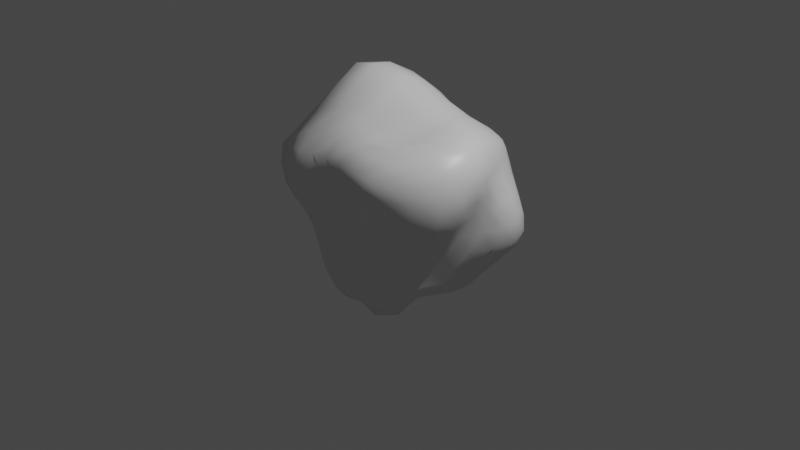 # Source: Blob_1.blend  (saved by Blender 2.91.10; exported with 4.5.12 LTS)
import bpy
from mathutils import Matrix  # noqa: F401  (used for matrix-valued properties, if any)

bpy.ops.wm.read_factory_settings(use_empty=True)
scene = bpy.context.scene
scene.name = 'Scene'

# ---- collections
col_collection = bpy.data.collections.new('Collection'); scene.collection.children.link(col_collection)

# ---- materials (node trees are filled in below, after node groups)
mat_material = bpy.data.materials.new('Material')
mat_material.alpha_threshold = 0.0
mat_material.use_transparent_shadow = False
mat_material.line_color = (0.0, 0.0, 0.0, 1.0)

# ---- material node trees
mat_material.use_nodes = True; mat_material.node_tree.nodes.clear()
_N = mat_material.node_tree.nodes; _L = mat_material.node_tree.links
n0 = _N.new('ShaderNodeOutputMaterial'); n0.name = 'Material Output'; n0.location = (300, 300)
n1 = _N.new('ShaderNodeBsdfPrincipled'); n1.name = 'Principled BSDF'; n1.location = (10, 300)
n1.distribution = 'GGX'
n1.subsurface_method = 'BURLEY'
n1.inputs[2].default_value = 0.4
n1.inputs[3].default_value = 1.45
n1.inputs[27].default_value = (0.0, 0.0, 0.0, 1.0)
n1.inputs[28].default_value = 1.0
_L.new(n1.outputs[0], n0.inputs[0])
n0.is_active_output = True

# ---- world
world_world = bpy.data.worlds.new('World'); scene.world = world_world
world_world.use_nodes = True; world_world.node_tree.nodes.clear()
_N = world_world.node_tree.nodes; _L = world_world.node_tree.links
n0 = _N.new('ShaderNodeOutputWorld'); n0.name = 'World Output'; n0.location = (300, 300)
n1 = _N.new('ShaderNodeBackground'); n1.name = 'Background'; n1.location = (10, 300)
n1.inputs[0].default_value = (0.05088, 0.05088, 0.05088, 1.0)
_L.new(n1.outputs[0], n0.inputs[0])
n0.is_active_output = True
world_world.color = (0.05088, 0.05088, 0.05088)
world_world.use_sun_shadow = False
world_world.sun_shadow_jitter_overblur = 0.0

# ---- cameras
cam_camera = bpy.data.cameras.new('Camera')
cam_camera.clip_end = 100.0
cam_camera.ortho_scale = 7.314

# ---- lights
light_light = bpy.data.lights.new('Light', 'POINT')
light_light.transmission_factor = 0.0
light_light.energy = 1000.0
light_light.shadow_soft_size = 0.1
light_light.shadow_maximum_resolution = 0.006
light_light.use_absolute_resolution = True

# ---- meshes
me_cube = bpy.data.meshes.new('Cube')
me_cube.from_pydata([(0.6771, 0.764, 0.8233), (0.5955, 0.7516, -0.5731), (0.721, -0.5754, 0.7049), (0.2142, -0.4769, -0.6331), (-0.6148, 0.8673, 0.8752), (-0.5173, 0.5031, -0.6264), (-0.6518, -0.7976, 0.8174), (-0.4752, -0.588, -0.5169), (0.8524, 0.8362, 0.2889), (-0.6501, -0.6609, 0.05169), (0.5141, -0.5734, 0.01416), (-0.5515, 0.6613, 0.18), (-0.6415, -0.05508, -0.7062), (0.9791, 0.1507, 0.8531), (-0.8444, -0.02464, 1.242), (0.5222, 0.05435, -0.6735), (0.8987, 0.2673, 0.08334), (-1.298, 0.06152, 0.21), (0.02275, 0.7273, -0.9839), (0.01141, -0.7786, 0.8256), (-0.0655, -0.6373, -0.6949), (0.04134, 0.8167, 0.924), (0.02574, 1.125, 0.2656), (-0.05497, -0.6293, 0.005666), (-0.004613, -0.0057, -1.131), (0.1974, 0.03699, 1.135), (-0.5652, -0.4007, -0.5879), (-0.3015, 0.6195, -0.8345), (0.7968, 0.9479, -0.1773), (-0.7189, -0.8681, 0.4792), (0.2463, -0.5198, -0.3957), (-0.5367, 0.5574, -0.2934), (-0.3818, -0.7798, 0.8222), (0.9555, -0.2424, 0.7998), (0.1085, -0.5743, -0.6824), (-0.7381, 0.5842, 1.109), (0.4475, 0.8154, 0.8928), (0.6079, 0.4249, -0.6431), (0.686, 0.846, 0.6421), (-0.5584, -0.6013, -0.3012), (0.7502, -0.5802, 0.4285), (-0.6218, 0.7351, 0.6014), (0.3804, 1.133, 0.3248), (0.7486, -0.19, 0.02926), (-0.9483, 0.5975, 0.1955), (-0.3418, -0.632, 0.007566), (-0.6037, 0.28, -0.6775), (0.824, 0.5245, 0.8525), (-0.7542, -0.4759, 1.032), (0.3257, -0.2572, -0.6759), (1.094, 0.5307, 0.1855), (-1.107, -0.4619, 0.1444), (-0.9841, -0.05351, -0.2921), (0.6833, 0.1032, -0.3529), (0.9539, 0.2644, 0.5043), (-0.3337, -0.03153, -1.138), (-1.208, -0.03106, 0.6789), (0.7428, 0.09921, 1.092), (0.3586, 0.7656, -0.7952), (0.4076, -0.7657, 0.7889), (-0.2775, -0.638, -0.6399), (-0.3616, 0.9241, 0.914), (-0.2561, 0.8394, 0.2205), (0.2206, -0.6543, 0.01059), (0.2987, 0.01868, -0.7775), (-0.3664, -0.005401, 1.544), (0.1462, 0.4524, 1.233), (-0.1455, 0.3724, -0.8924), (-0.08177, -0.6809, -0.4057), (0.02899, 1.27, -0.2987), (0.01029, 1.04, 0.6546), (-0.0361, -0.3714, -0.8756), (-0.02365, -0.7508, 0.4291), (0.1112, -0.4016, 1.004), (-0.3782, -0.439, 1.184), (-0.3832, -0.8206, 0.4203), (-0.943, 0.4625, 0.7057), (0.1866, -0.3189, -0.7829), (1.001, -0.1236, 0.4547), (0.3787, 1.038, 0.6804), (0.3659, 1.293, -0.182), (0.4095, -0.24, -0.4041), (-0.7976, 0.3468, -0.3026), (-0.3079, -0.6676, -0.3773), (-0.7881, -0.4232, -0.2745), (0.9252, 0.509, -0.269), (0.8977, 0.5454, 0.5742), (0.3547, 0.3902, -0.8712), (-1.141, -0.5652, 0.6459), (-0.366, 0.5353, 1.349), (0.6147, 0.4915, 1.037), (-0.3301, 0.3223, -0.8842), (0.1002, -0.649, -0.4019), (-0.2649, 0.8772, -0.356), (-0.3233, 0.8937, 0.604), (-0.3013, -0.3922, -0.8375), (0.3454, -0.7562, 0.434), (0.6292, -0.3391, 0.9936), (-0.6135, -0.2368, -0.6611), (-0.515, -0.5225, -0.5369), (-0.146, 0.6813, -0.9434), (-0.4341, 0.5549, -0.7104), (0.8857, 0.8942, 0.05817), (0.6845, 0.8742, -0.4102), (-0.6971, -0.7795, 0.2615), (-0.6945, -0.8555, 0.6834), (0.3394, -0.5477, -0.1988), (0.2181, -0.4972, -0.5556), (-0.5376, 0.613, -0.05643), (-0.5324, 0.5283, -0.5068), (-0.1934, -0.7593, 0.8241), (-0.5424, -0.8027, 0.8259), (1.005, -0.04184, 0.8339), (0.8412, -0.4408, 0.752), (0.02755, -0.6129, -0.6956), (0.1731, -0.5247, -0.6589), (-0.7998, 0.248, 1.228), (-0.6767, 0.7999, 0.9678), (0.2556, 0.8237, 0.9119), (0.5932, 0.7921, 0.8593), (0.5836, 0.2382, -0.6597), (0.6104, 0.5983, -0.6155), (0.6755, 0.8108, 0.7561), (0.75, 0.8466, 0.4859), (-0.5128, -0.6005, -0.4316), (-0.6033, -0.5993, -0.1381), (0.7449, -0.5833, 0.5961), (0.6701, -0.5792, 0.2288), (-0.6299, 0.8176, 0.7653), (-0.5872, 0.6791, 0.4032), (0.1958, 1.171, 0.3), (0.6101, 1.005, 0.3199), (0.7756, 0.0805, 0.04992), (0.6573, -0.4304, 0.01863), (-1.125, 0.363, 0.2096), (-0.7444, 0.6628, 0.1818), (-0.1952, -0.6236, 0.003748), (-0.4917, -0.6547, 0.02244), (-0.5614, 0.4145, -0.643), (-0.6349, 0.1206, -0.7083), (0.7451, 0.6703, 0.8395), (0.9014, 0.3459, 0.8582), (-0.7037, -0.6843, 0.9133), (-0.8104, -0.2561, 1.156), (0.2545, -0.3894, -0.6609), (0.4255, -0.1098, -0.669), (1.028, 0.6892, 0.2411), (1.04, 0.3824, 0.1304), (-0.8323, -0.6098, 0.09561), (-1.304, -0.2154, 0.1862), (-1.143, 0.01868, -0.05956), (-0.8138, -0.0693, -0.4832), (0.8079, 0.1766, -0.14), (0.6003, 0.07963, -0.5372), (0.9921, 0.1982, 0.6886), (0.9253, 0.3022, 0.3009), (-0.171, -0.01878, -1.214), (-0.4856, -0.04271, -0.937), (-1.055, -0.0309, 0.8532), (-1.331, 0.02365, 0.4936), (0.4927, 0.06734, 1.086), (0.8997, 0.1275, 0.9944), (0.4916, 0.7755, -0.6656), (0.1963, 0.7477, -0.9205), (0.5743, -0.6713, 0.7477), (0.2195, -0.7939, 0.815), (-0.391, -0.6158, -0.5786), (-0.1673, -0.6456, -0.6779), (-0.5165, 0.9184, 0.892), (-0.1704, 0.8676, 0.9276), (-0.3927, 0.7074, 0.1966), (-0.122, 1.003, 0.241), (0.3668, -0.6364, 0.01212), (0.07858, -0.645, 0.008396), (0.4224, 0.03406, -0.7336), (0.1544, 0.006226, -0.9387), (-0.596, -0.01688, 1.511), (-0.09702, 0.01242, 1.365), (0.09049, 0.6451, 1.088), (0.1876, 0.2487, 1.236), (0.01864, 0.5563, -1.035), (0.006158, 0.1841, -1.027), (-0.07215, -0.645, -0.2077), (-0.07782, -0.6858, -0.5742), (0.02958, 1.239, 0.0373), (0.02636, 0.909, -0.7032), (0.01567, 0.9539, 0.797), (0.01678, 1.059, 0.4749), (-0.01958, -0.1937, -1.069), (-0.05137, -0.5266, -0.753), (-0.01128, -0.8067, 0.6295), (-0.03785, -0.6747, 0.2199), (0.1661, -0.1784, 1.035), (0.05483, -0.6243, 0.9815), (-0.3723, -0.2273, 1.396), (-0.5793, -0.4522, 1.156), (-0.3801, -0.6259, 1.006), (-0.1447, -0.4226, 1.101), (-0.2047, -0.7638, 0.4214), (-0.3861, -0.8478, 0.6246), (-0.5529, -0.8693, 0.4361), (-0.3651, -0.7192, 0.2133), (-1.061, 0.219, 0.6882), (-0.8573, 0.4917, 0.8991), (-0.7938, 0.6446, 0.649), (-0.9772, 0.5454, 0.4627), (0.2442, -0.156, -0.8063), (0.269, -0.2863, -0.7363), (0.1404, -0.4647, -0.7367), (0.08315, -0.3485, -0.8319), (0.9587, 0.1093, 0.4768), (1.024, -0.1789, 0.6404), (0.9506, -0.3781, 0.4375), (0.9041, -0.1214, 0.2476), (0.1971, 1.065, 0.6743), (0.4006, 0.945, 0.7992), (0.5384, 0.9604, 0.6679), (0.3717, 1.081, 0.523), (0.1979, 1.355, -0.2343), (0.3717, 1.24, 0.09054), (0.5546, 1.148, -0.1622), (0.3613, 1.022, -0.5304), (0.5482, -0.07763, -0.3755), (0.5565, -0.2507, -0.188), (0.3142, -0.3932, -0.4124), (0.3604, -0.2389, -0.5814), (-0.9263, 0.1698, -0.3006), (-0.8825, 0.4942, -0.0655), (-0.6657, 0.4634, -0.2958), (-0.707, 0.2776, -0.5202), (-0.1892, -0.6793, -0.3991), (-0.3241, -0.6371, -0.1924), (-0.435, -0.6434, -0.3385), (-0.2889, -0.6762, -0.5308), (-0.6702, -0.533, -0.2797), (-0.907, -0.4212, -0.08505), (-0.9171, -0.2623, -0.281), (-0.6788, -0.4142, -0.4243), (0.9384, 0.7171, -0.2184), (1.079, 0.5255, -0.04243), (0.8209, 0.3072, -0.3161), (0.7426, 0.4686, -0.4717), (0.8134, 0.7076, 0.6098), (0.8503, 0.5389, 0.7256), (0.9381, 0.3891, 0.5378), (1.001, 0.5405, 0.3934), (0.3592, 0.5746, -0.8914), (0.4961, 0.4003, -0.772), (0.3358, 0.2025, -0.7783), (0.1901, 0.3839, -0.9139), (-0.9026, -0.7701, 0.5544), (-0.9441, -0.5316, 0.8494), (-1.232, -0.2847, 0.683), (-1.201, -0.5339, 0.3972), (-0.3661, 0.8357, 1.116), (-0.572, 0.59, 1.272), (-0.365, 0.2208, 1.52), (-0.1196, 0.4673, 1.333), (0.5243, 0.6633, 0.9732), (0.4031, 0.4724, 1.112), (0.6942, 0.3011, 1.078), (0.7524, 0.5086, 0.9587), (-0.3178, 0.4823, -0.8334), (-0.1634, 0.3502, -0.8998), (-0.3364, 0.1498, -1.068), (-0.4781, 0.2965, -0.7949), (0.1771, -0.6024, -0.396), (0.1382, -0.6466, -0.2039), (0.01432, -0.6725, -0.4055), (0.09222, -0.6319, -0.5681), (-0.4028, 0.6746, -0.3264), (-0.2518, 0.895, -0.0207), (-0.1237, 1.096, -0.3466), (-0.283, 0.7273, -0.6641), (-0.4692, 0.8109, 0.5897), (-0.3487, 0.924, 0.758), (-0.1645, 0.9732, 0.6287), (-0.2859, 0.8568, 0.426), (-0.3203, -0.2171, -1.037), (-0.1658, -0.3855, -0.886), (-0.2838, -0.5389, -0.7053), (-0.4374, -0.3948, -0.7298), (0.5353, -0.6969, 0.4296), (0.3594, -0.8046, 0.6224), (0.1557, -0.7662, 0.4341), (0.3089, -0.6952, 0.227), (0.7237, -0.1098, 1.059), (0.3728, -0.375, 0.9837), (0.4952, -0.586, 0.9228), (0.8241, -0.2945, 0.9294), (-0.1154, -0.2063, 1.221), (-0.5929, -0.2421, 1.37), (-0.5573, -0.6499, 0.9828), (-0.1727, -0.6228, 1.01), (-0.2002, -0.6775, 0.2139), (-0.2035, -0.8033, 0.6239), (-0.5504, -0.8814, 0.6422), (-0.5282, -0.7643, 0.2262), (-1.141, 0.3118, 0.4921), (-0.9664, 0.208, 0.8925), (-0.7594, 0.7054, 0.8344), (-0.7816, 0.652, 0.426), (0.1203, -0.1765, -0.9346), (0.3471, -0.1332, -0.7343), (0.2099, -0.4232, -0.709), (0.0516, -0.5009, -0.7511), (0.8622, 0.1483, 0.269), (1.022, 0.02674, 0.6661), (0.9331, -0.3959, 0.6128), (0.8607, -0.3932, 0.2349), (0.1935, 1.102, 0.5048), (0.2147, 0.9665, 0.805), (0.5547, 0.8932, 0.7798), (0.5553, 0.9847, 0.5154), (0.1972, 0.9449, -0.6302), (0.1975, 1.291, 0.0698), (0.6074, 1.105, 0.08632), (0.5197, 1.018, -0.4462), (0.4826, -0.08854, -0.5492), (0.6679, -0.02999, -0.1704), (0.4435, -0.4246, -0.1958), (0.2765, -0.3803, -0.5782), (-0.7834, 0.113, -0.5102), (-1.049, 0.2926, -0.06091), (-0.7044, 0.5744, -0.06585), (-0.6243, 0.4147, -0.5011), (-0.1783, -0.6888, -0.5615), (-0.1933, -0.6411, -0.2067), (-0.4618, -0.6263, -0.1682), (-0.4063, -0.6475, -0.4801), (-0.5972, -0.5279, -0.4129), (-0.7471, -0.5393, -0.1092), (-1.094, -0.2356, -0.06777), (-0.7658, -0.2538, -0.4533), (0.7631, 0.668, -0.4317), (1.06, 0.6956, 0.01208), (0.9782, 0.3444, -0.09557), (0.6759, 0.2732, -0.511), (0.9122, 0.7006, 0.4429), (0.7729, 0.6921, 0.7401), (0.9235, 0.3614, 0.7085), (0.9973, 0.4027, 0.344), (0.195, 0.5713, -0.9981), (0.4967, 0.5757, -0.7604), (0.4729, 0.2153, -0.7536), (0.1775, 0.1941, -0.8492), (-0.9099, -0.7169, 0.3235), (-0.8198, -0.7408, 0.7633), (-1.025, -0.2721, 0.8486), (-1.396, -0.2599, 0.4627), (-0.1477, 0.7255, 1.132), (-0.5449, 0.8645, 1.058), (-0.5892, 0.2279, 1.459), (-0.09979, 0.2285, 1.428), (0.6656, 0.6644, 0.9166), (0.3242, 0.6568, 1.021), (0.4679, 0.274, 1.131), (0.8336, 0.3263, 0.9865), (-0.4575, 0.4412, -0.7382), (-0.1557, 0.5242, -0.9627), (-0.1689, 0.1682, -1.136), (-0.4888, 0.1334, -0.8964), (0.1599, -0.578, -0.5564), (0.2369, -0.618, -0.2013), (0.03772, -0.6506, -0.206), (0.01271, -0.6671, -0.5755), (-0.4184, 0.6285, -0.5751), (-0.3886, 0.6923, -0.03769), (-0.1172, 1.099, 0.003736), (-0.1345, 0.8447, -0.7171), (-0.4267, 0.7375, 0.4067), (-0.4971, 0.8871, 0.7468), (-0.1759, 0.9345, 0.7786), (-0.1419, 0.9706, 0.4486), (-0.4667, -0.2253, -0.8629), (-0.1693, -0.2071, -1.117), (-0.1638, -0.5389, -0.7404), (-0.4067, -0.53, -0.6374), (0.4874, -0.6646, 0.2273), (0.5395, -0.7165, 0.6057), (0.1796, -0.8256, 0.6305), (0.1297, -0.6911, 0.2247), (0.9022, -0.07853, 0.9763), (0.4627, -0.1448, 1.025), (0.2863, -0.6194, 0.9556), (0.6865, -0.5127, 0.8539)], [], [(25, 177, 290, 192), (177, 65, 194, 290), (290, 194, 74, 197), (192, 290, 197, 73), (65, 176, 291, 194), (176, 14, 143, 291), (291, 143, 48, 195), (194, 291, 195, 74), (74, 195, 292, 196), (195, 48, 142, 292), (292, 142, 6, 111), (196, 292, 111, 32), (73, 197, 293, 193), (197, 74, 196, 293), (293, 196, 32, 110), (193, 293, 110, 19), (23, 191, 294, 136), (191, 72, 198, 294), (294, 198, 75, 201), (136, 294, 201, 45), (72, 190, 295, 198), (190, 19, 110, 295), (295, 110, 32, 199), (198, 295, 199, 75), (75, 199, 296, 200), (199, 32, 111, 296), (296, 111, 6, 105), (200, 296, 105, 29), (45, 201, 297, 137), (201, 75, 200, 297), (297, 200, 29, 104), (137, 297, 104, 9), (17, 159, 298, 134), (159, 56, 202, 298), (298, 202, 76, 205), (134, 298, 205, 44), (56, 158, 299, 202), (158, 14, 116, 299), (299, 116, 35, 203), (202, 299, 203, 76), (76, 203, 300, 204), (203, 35, 117, 300), (300, 117, 4, 128), (204, 300, 128, 41), (44, 205, 301, 135), (205, 76, 204, 301), (301, 204, 41, 129), (135, 301, 129, 11), (24, 175, 302, 188), (175, 64, 206, 302), (302, 206, 77, 209), (188, 302, 209, 71), (64, 174, 303, 206), (174, 15, 145, 303), (303, 145, 49, 207), (206, 303, 207, 77), (77, 207, 304, 208), (207, 49, 144, 304), (304, 144, 3, 115), (208, 304, 115, 34), (71, 209, 305, 189), (209, 77, 208, 305), (305, 208, 34, 114), (189, 305, 114, 20), (16, 155, 306, 132), (155, 54, 210, 306), (306, 210, 78, 213), (132, 306, 213, 43), (54, 154, 307, 210), (154, 13, 112, 307), (307, 112, 33, 211), (210, 307, 211, 78), (78, 211, 308, 212), (211, 33, 113, 308), (308, 113, 2, 126), (212, 308, 126, 40), (43, 213, 309, 133), (213, 78, 212, 309), (309, 212, 40, 127), (133, 309, 127, 10), (22, 187, 310, 130), (187, 70, 214, 310), (310, 214, 79, 217), (130, 310, 217, 42), (70, 186, 311, 214), (186, 21, 118, 311), (311, 118, 36, 215), (214, 311, 215, 79), (79, 215, 312, 216), (215, 36, 119, 312), (312, 119, 0, 122), (216, 312, 122, 38), (42, 217, 313, 131), (217, 79, 216, 313), (313, 216, 38, 123), (131, 313, 123, 8), (18, 185, 314, 163), (185, 69, 218, 314), (314, 218, 80, 221), (163, 314, 221, 58), (69, 184, 315, 218), (184, 22, 130, 315), (315, 130, 42, 219), (218, 315, 219, 80), (80, 219, 316, 220), (219, 42, 131, 316), (316, 131, 8, 102), (220, 316, 102, 28), (58, 221, 317, 162), (221, 80, 220, 317), (317, 220, 28, 103), (162, 317, 103, 1), (15, 153, 318, 145), (153, 53, 222, 318), (318, 222, 81, 225), (145, 318, 225, 49), (53, 152, 319, 222), (152, 16, 132, 319), (319, 132, 43, 223), (222, 319, 223, 81), (81, 223, 320, 224), (223, 43, 133, 320), (320, 133, 10, 106), (224, 320, 106, 30), (49, 225, 321, 144), (225, 81, 224, 321), (321, 224, 30, 107), (144, 321, 107, 3), (12, 151, 322, 139), (151, 52, 226, 322), (322, 226, 82, 229), (139, 322, 229, 46), (52, 150, 323, 226), (150, 17, 134, 323), (323, 134, 44, 227), (226, 323, 227, 82), (82, 227, 324, 228), (227, 44, 135, 324), (324, 135, 11, 108), (228, 324, 108, 31), (46, 229, 325, 138), (229, 82, 228, 325), (325, 228, 31, 109), (138, 325, 109, 5), (20, 183, 326, 167), (183, 68, 230, 326), (326, 230, 83, 233), (167, 326, 233, 60), (68, 182, 327, 230), (182, 23, 136, 327), (327, 136, 45, 231), (230, 327, 231, 83), (83, 231, 328, 232), (231, 45, 137, 328), (328, 137, 9, 125), (232, 328, 125, 39), (60, 233, 329, 166), (233, 83, 232, 329), (329, 232, 39, 124), (166, 329, 124, 7), (7, 124, 330, 99), (124, 39, 234, 330), (330, 234, 84, 237), (99, 330, 237, 26), (39, 125, 331, 234), (125, 9, 148, 331), (331, 148, 51, 235), (234, 331, 235, 84), (84, 235, 332, 236), (235, 51, 149, 332), (332, 149, 17, 150), (236, 332, 150, 52), (26, 237, 333, 98), (237, 84, 236, 333), (333, 236, 52, 151), (98, 333, 151, 12), (1, 103, 334, 121), (103, 28, 238, 334), (334, 238, 85, 241), (121, 334, 241, 37), (28, 102, 335, 238), (102, 8, 146, 335), (335, 146, 50, 239), (238, 335, 239, 85), (85, 239, 336, 240), (239, 50, 147, 336), (336, 147, 16, 152), (240, 336, 152, 53), (37, 241, 337, 120), (241, 85, 240, 337), (337, 240, 53, 153), (120, 337, 153, 15), (8, 123, 338, 146), (123, 38, 242, 338), (338, 242, 86, 245), (146, 338, 245, 50), (38, 122, 339, 242), (122, 0, 140, 339), (339, 140, 47, 243), (242, 339, 243, 86), (86, 243, 340, 244), (243, 47, 141, 340), (340, 141, 13, 154), (244, 340, 154, 54), (50, 245, 341, 147), (245, 86, 244, 341), (341, 244, 54, 155), (147, 341, 155, 16), (18, 163, 342, 180), (163, 58, 246, 342), (342, 246, 87, 249), (180, 342, 249, 67), (58, 162, 343, 246), (162, 1, 121, 343), (343, 121, 37, 247), (246, 343, 247, 87), (87, 247, 344, 248), (247, 37, 120, 344), (344, 120, 15, 174), (248, 344, 174, 64), (67, 249, 345, 181), (249, 87, 248, 345), (345, 248, 64, 175), (181, 345, 175, 24), (9, 104, 346, 148), (104, 29, 250, 346), (346, 250, 88, 253), (148, 346, 253, 51), (29, 105, 347, 250), (105, 6, 142, 347), (347, 142, 48, 251), (250, 347, 251, 88), (88, 251, 348, 252), (251, 48, 143, 348), (348, 143, 14, 158), (252, 348, 158, 56), (51, 253, 349, 149), (253, 88, 252, 349), (349, 252, 56, 159), (149, 349, 159, 17), (21, 169, 350, 178), (169, 61, 254, 350), (350, 254, 89, 257), (178, 350, 257, 66), (61, 168, 351, 254), (168, 4, 117, 351), (351, 117, 35, 255), (254, 351, 255, 89), (89, 255, 352, 256), (255, 35, 116, 352), (352, 116, 14, 176), (256, 352, 176, 65), (66, 257, 353, 179), (257, 89, 256, 353), (353, 256, 65, 177), (179, 353, 177, 25), (0, 119, 354, 140), (119, 36, 258, 354), (354, 258, 90, 261), (140, 354, 261, 47), (36, 118, 355, 258), (118, 21, 178, 355), (355, 178, 66, 259), (258, 355, 259, 90), (90, 259, 356, 260), (259, 66, 179, 356), (356, 179, 25, 160), (260, 356, 160, 57), (47, 261, 357, 141), (261, 90, 260, 357), (357, 260, 57, 161), (141, 357, 161, 13), (5, 101, 358, 138), (101, 27, 262, 358), (358, 262, 91, 265), (138, 358, 265, 46), (27, 100, 359, 262), (100, 18, 180, 359), (359, 180, 67, 263), (262, 359, 263, 91), (91, 263, 360, 264), (263, 67, 181, 360), (360, 181, 24, 156), (264, 360, 156, 55), (46, 265, 361, 139), (265, 91, 264, 361), (361, 264, 55, 157), (139, 361, 157, 12), (3, 107, 362, 115), (107, 30, 266, 362), (362, 266, 92, 269), (115, 362, 269, 34), (30, 106, 363, 266), (106, 10, 172, 363), (363, 172, 63, 267), (266, 363, 267, 92), (92, 267, 364, 268), (267, 63, 173, 364), (364, 173, 23, 182), (268, 364, 182, 68), (34, 269, 365, 114), (269, 92, 268, 365), (365, 268, 68, 183), (114, 365, 183, 20), (5, 109, 366, 101), (109, 31, 270, 366), (366, 270, 93, 273), (101, 366, 273, 27), (31, 108, 367, 270), (108, 11, 170, 367), (367, 170, 62, 271), (270, 367, 271, 93), (93, 271, 368, 272), (271, 62, 171, 368), (368, 171, 22, 184), (272, 368, 184, 69), (27, 273, 369, 100), (273, 93, 272, 369), (369, 272, 69, 185), (100, 369, 185, 18), (11, 129, 370, 170), (129, 41, 274, 370), (370, 274, 94, 277), (170, 370, 277, 62), (41, 128, 371, 274), (128, 4, 168, 371), (371, 168, 61, 275), (274, 371, 275, 94), (94, 275, 372, 276), (275, 61, 169, 372), (372, 169, 21, 186), (276, 372, 186, 70), (62, 277, 373, 171), (277, 94, 276, 373), (373, 276, 70, 187), (171, 373, 187, 22), (12, 157, 374, 98), (157, 55, 278, 374), (374, 278, 95, 281), (98, 374, 281, 26), (55, 156, 375, 278), (156, 24, 188, 375), (375, 188, 71, 279), (278, 375, 279, 95), (95, 279, 376, 280), (279, 71, 189, 376), (376, 189, 20, 167), (280, 376, 167, 60), (26, 281, 377, 99), (281, 95, 280, 377), (377, 280, 60, 166), (99, 377, 166, 7), (10, 127, 378, 172), (127, 40, 282, 378), (378, 282, 96, 285), (172, 378, 285, 63), (40, 126, 379, 282), (126, 2, 164, 379), (379, 164, 59, 283), (282, 379, 283, 96), (96, 283, 380, 284), (283, 59, 165, 380), (380, 165, 19, 190), (284, 380, 190, 72), (63, 285, 381, 173), (285, 96, 284, 381), (381, 284, 72, 191), (173, 381, 191, 23), (13, 161, 382, 112), (161, 57, 286, 382), (382, 286, 97, 289), (112, 382, 289, 33), (57, 160, 383, 286), (160, 25, 192, 383), (383, 192, 73, 287), (286, 383, 287, 97), (97, 287, 384, 288), (287, 73, 193, 384), (384, 193, 19, 165), (288, 384, 165, 59), (33, 289, 385, 113), (289, 97, 288, 385), (385, 288, 59, 164), (113, 385, 164, 2)])
me_cube.polygons.foreach_set('use_smooth', [True] * 384)
_uv = me_cube.uv_layers.new(name='UVMap')
_uv.uv.foreach_set('vector', [0.75, 0.625, 0.7813, 0.625, 0.7813, 0.6563, 0.75, 0.6563, 0.7813, 0.625, 0.8125, 0.625, 0.8125, 0.6563, 0.7813, 0.6563, 0.7813, 0.6563, 0.8125, 0.6563, 0.8125, 0.6875, 0.7813, 0.6875, 0.75, 0.6563, 0.7813, 0.6563, 0.7813, 0.6875, 0.7501, 0.6876, 0.8125, 0.625, 0.8438, 0.625, 0.8438, 0.6562, 0.8125, 0.6563, 0.8438, 0.625, 0.875, 0.625, 0.875, 0.6563, 0.8438, 0.6562, 0.8438, 0.6562, 0.875, 0.6563, 0.875, 0.6875, 0.8438, 0.6875, 0.8125, 0.6563, 0.8438, 0.6562, 0.8438, 0.6875, 0.8125, 0.6875, 0.8125, 0.6875, 0.8438, 0.6875, 0.8438, 0.7188, 0.8125, 0.7188, 0.8438, 0.6875, 0.875, 0.6875, 0.875, 0.7188, 0.8438, 0.7188, 0.8438, 0.7188, 0.875, 0.7188, 0.875, 0.75, 0.8438, 0.75, 0.8125, 0.7188, 0.8438, 0.7188, 0.8438, 0.75, 0.8125, 0.75, 0.7501, 0.6876, 0.7813, 0.6875, 0.7813, 0.7188, 0.7503, 0.719, 0.7813, 0.6875, 0.8125, 0.6875, 0.8125, 0.7188, 0.7813, 0.7188, 0.7813, 0.7188, 0.8125, 0.7188, 0.8125, 0.75, 0.7813, 0.7501, 0.7503, 0.719, 0.7813, 0.7188, 0.7813, 0.7501, 0.7504, 0.7504, 0.5, 0.875, 0.5313, 0.875, 0.5312, 0.9063, 0.5, 0.9063, 0.5313, 0.875, 0.5626, 0.8751, 0.5625, 0.9063, 0.5312, 0.9063, 0.5312, 0.9063, 0.5625, 0.9063, 0.5625, 0.9375, 0.5312, 0.9375, 0.5, 0.9063, 0.5312, 0.9063, 0.5312, 0.9375, 0.5, 0.9375, 0.5626, 0.8751, 0.594, 0.8753, 0.5938, 0.9063, 0.5625, 0.9063, 0.594, 0.8753, 0.6254, 0.8754, 0.6251, 0.9063, 0.5938, 0.9063, 0.5938, 0.9063, 0.6251, 0.9063, 0.625, 0.9375, 0.5937, 0.9375, 0.5625, 0.9063, 0.5938, 0.9063, 0.5937, 0.9375, 0.5625, 0.9375, 0.5625, 0.9375, 0.5937, 0.9375, 0.5937, 0.9688, 0.5625, 0.9688, 0.5937, 0.9375, 0.625, 0.9375, 0.625, 0.9688, 0.5937, 0.9688, 0.5937, 0.9688, 0.625, 0.9688, 0.625, 1.0, 0.5937, 1.0, 0.5625, 0.9688, 0.5937, 0.9688, 0.5937, 1.0, 0.5625, 1.0, 0.5, 0.9375, 0.5312, 0.9375, 0.5312, 0.9688, 0.5, 0.9688, 0.5312, 0.9375, 0.5625, 0.9375, 0.5625, 0.9688, 0.5312, 0.9688, 0.5312, 0.9688, 0.5625, 0.9688, 0.5625, 1.0, 0.5312, 1.0, 0.5, 0.9688, 0.5312, 0.9688, 0.5312, 1.0, 0.5, 1.0, 0.5, 0.125, 0.5312, 0.125, 0.5312, 0.1563, 0.5, 0.1563, 0.5312, 0.125, 0.5625, 0.125, 0.5625, 0.1563, 0.5312, 0.1563, 0.5312, 0.1563, 0.5625, 0.1563, 0.5625, 0.1875, 0.5312, 0.1875, 0.5, 0.1563, 0.5312, 0.1563, 0.5312, 0.1875, 0.5, 0.1875, 0.5625, 0.125, 0.5937, 0.125, 0.5937, 0.1563, 0.5625, 0.1563, 0.5937, 0.125, 0.625, 0.125, 0.625, 0.1563, 0.5937, 0.1563, 0.5937, 0.1563, 0.625, 0.1563, 0.625, 0.1875, 0.5937, 0.1875, 0.5625, 0.1563, 0.5937, 0.1563, 0.5937, 0.1875, 0.5625, 0.1875, 0.5625, 0.1875, 0.5937, 0.1875, 0.5937, 0.2188, 0.5625, 0.2188, 0.5937, 0.1875, 0.625, 0.1875, 0.625, 0.2188, 0.5937, 0.2188, 0.5937, 0.2188, 0.625, 0.2188, 0.625, 0.25, 0.5937, 0.25, 0.5625, 0.2188, 0.5937, 0.2188, 0.5937, 0.25, 0.5625, 0.25, 0.5, 0.1875, 0.5312, 0.1875, 0.5312, 0.2188, 0.5, 0.2188, 0.5312, 0.1875, 0.5625, 0.1875, 0.5625, 0.2188, 0.5312, 0.2188, 0.5312, 0.2188, 0.5625, 0.2188, 0.5625, 0.25, 0.5312, 0.25, 0.5, 0.2188, 0.5312, 0.2188, 0.5312, 0.25, 0.5, 0.25, 0.25, 0.625, 0.2812, 0.625, 0.2811, 0.6564, 0.25, 0.6563, 0.2812, 0.625, 0.3123, 0.625, 0.3121, 0.6566, 0.2811, 0.6564, 0.2811, 0.6564, 0.3121, 0.6566, 0.3112, 0.6888, 0.2808, 0.6879, 0.25, 0.6563, 0.2811, 0.6564, 0.2808, 0.6879, 0.2499, 0.6876, 0.3123, 0.625, 0.3434, 0.625, 0.343, 0.657, 0.3121, 0.6566, 0.3434, 0.625, 0.3746, 0.625, 0.374, 0.6572, 0.343, 0.657, 0.343, 0.657, 0.374, 0.6572, 0.3717, 0.6908, 0.3412, 0.6901, 0.3121, 0.6566, 0.343, 0.657, 0.3412, 0.6901, 0.3112, 0.6888, 0.3112, 0.6888, 0.3412, 0.6901, 0.3372, 0.7253, 0.3095, 0.7217, 0.3412, 0.6901, 0.3717, 0.6908, 0.366, 0.7278, 0.3372, 0.7253, 0.3372, 0.7253, 0.366, 0.7278, 0.3498, 0.7752, 0.3312, 0.7626, 0.3095, 0.7217, 0.3372, 0.7253, 0.3312, 0.7626, 0.3073, 0.7552, 0.2499, 0.6876, 0.2808, 0.6879, 0.2803, 0.7197, 0.2497, 0.719, 0.2808, 0.6879, 0.3112, 0.6888, 0.3095, 0.7217, 0.2803, 0.7197, 0.2803, 0.7197, 0.3095, 0.7217, 0.3073, 0.7552, 0.2796, 0.7517, 0.2497, 0.719, 0.2803, 0.7197, 0.2796, 0.7517, 0.2496, 0.7504, 0.5, 0.625, 0.5313, 0.625, 0.5314, 0.6564, 0.5, 0.6563, 0.5313, 0.625, 0.5627, 0.625, 0.5629, 0.6566, 0.5314, 0.6564, 0.5314, 0.6564, 0.5629, 0.6566, 0.5636, 0.6887, 0.5316, 0.6879, 0.5, 0.6563, 0.5314, 0.6564, 0.5316, 0.6879, 0.5, 0.6877, 0.5627, 0.625, 0.5941, 0.625, 0.5945, 0.657, 0.5629, 0.6566, 0.5941, 0.625, 0.6254, 0.625, 0.6259, 0.6572, 0.5945, 0.657, 0.5945, 0.657, 0.6259, 0.6572, 0.6283, 0.6908, 0.5962, 0.69, 0.5629, 0.6566, 0.5945, 0.657, 0.5962, 0.69, 0.5636, 0.6887, 0.5636, 0.6887, 0.5962, 0.69, 0.5998, 0.7248, 0.565, 0.7213, 0.5962, 0.69, 0.6283, 0.6908, 0.634, 0.7278, 0.5998, 0.7248, 0.5998, 0.7248, 0.634, 0.7278, 0.6502, 0.7752, 0.6027, 0.759, 0.565, 0.7213, 0.5998, 0.7248, 0.6027, 0.759, 0.5658, 0.7533, 0.5, 0.6877, 0.5316, 0.6879, 0.5319, 0.7195, 0.5, 0.7191, 0.5316, 0.6879, 0.5636, 0.6887, 0.565, 0.7213, 0.5319, 0.7195, 0.5319, 0.7195, 0.565, 0.7213, 0.5658, 0.7533, 0.5321, 0.751, 0.5, 0.7191, 0.5319, 0.7195, 0.5321, 0.751, 0.5, 0.7504, 0.5, 0.375, 0.5313, 0.375, 0.5314, 0.4061, 0.5, 0.4062, 0.5313, 0.375, 0.5626, 0.3749, 0.5629, 0.4058, 0.5314, 0.4061, 0.5314, 0.4061, 0.5629, 0.4058, 0.5637, 0.4362, 0.5316, 0.4371, 0.5, 0.4062, 0.5314, 0.4061, 0.5316, 0.4371, 0.5, 0.4373, 0.5626, 0.3749, 0.594, 0.3747, 0.5947, 0.4053, 0.5629, 0.4058, 0.594, 0.3747, 0.6254, 0.3746, 0.6267, 0.4046, 0.5947, 0.4053, 0.5947, 0.4053, 0.6267, 0.4046, 0.6302, 0.4323, 0.5967, 0.4345, 0.5629, 0.4058, 0.5947, 0.4053, 0.5967, 0.4345, 0.5637, 0.4362, 0.5637, 0.4362, 0.5967, 0.4345, 0.6003, 0.4622, 0.565, 0.4662, 0.5967, 0.4345, 0.6302, 0.4323, 0.6376, 0.4562, 0.6003, 0.4622, 0.6003, 0.4622, 0.6376, 0.4562, 0.6502, 0.4748, 0.6027, 0.491, 0.565, 0.4662, 0.6003, 0.4622, 0.6027, 0.491, 0.5658, 0.4967, 0.5, 0.4373, 0.5316, 0.4371, 0.5319, 0.468, 0.5, 0.4684, 0.5316, 0.4371, 0.5637, 0.4362, 0.565, 0.4662, 0.5319, 0.468, 0.5319, 0.468, 0.565, 0.4662, 0.5658, 0.4967, 0.5321, 0.499, 0.5, 0.4684, 0.5319, 0.468, 0.5321, 0.499, 0.5, 0.4996, 0.3746, 0.3746, 0.406, 0.3747, 0.4052, 0.4053, 0.3733, 0.4046, 0.406, 0.3747, 0.4373, 0.3749, 0.437, 0.4058, 0.4052, 0.4053, 0.4052, 0.4053, 0.437, 0.4058, 0.4362, 0.4362, 0.4033, 0.4345, 0.3733, 0.4046, 0.4052, 0.4053, 0.4033, 0.4345, 0.3698, 0.4323, 0.4373, 0.3749, 0.4687, 0.375, 0.4686, 0.4061, 0.437, 0.4058, 0.4687, 0.375, 0.5, 0.375, 0.5, 0.4062, 0.4686, 0.4061, 0.4686, 0.4061, 0.5, 0.4062, 0.5, 0.4373, 0.4683, 0.4371, 0.437, 0.4058, 0.4686, 0.4061, 0.4683, 0.4371, 0.4362, 0.4362, 0.4362, 0.4362, 0.4683, 0.4371, 0.468, 0.468, 0.4349, 0.4662, 0.4683, 0.4371, 0.5, 0.4373, 0.5, 0.4684, 0.468, 0.468, 0.468, 0.468, 0.5, 0.4684, 0.5, 0.4996, 0.4678, 0.499, 0.4349, 0.4662, 0.468, 0.468, 0.4678, 0.499, 0.4342, 0.4967, 0.3698, 0.4323, 0.4033, 0.4345, 0.3997, 0.4622, 0.3624, 0.4562, 0.4033, 0.4345, 0.4362, 0.4362, 0.4349, 0.4662, 0.3997, 0.4622, 0.3997, 0.4622, 0.4349, 0.4662, 0.4342, 0.4967, 0.3972, 0.491, 0.3624, 0.4562, 0.3997, 0.4622, 0.3972, 0.491, 0.3498, 0.4748, 0.3746, 0.625, 0.4059, 0.625, 0.4055, 0.657, 0.374, 0.6572, 0.4059, 0.625, 0.4373, 0.625, 0.4371, 0.6566, 0.4055, 0.657, 0.4055, 0.657, 0.4371, 0.6566, 0.4363, 0.6887, 0.4037, 0.69, 0.374, 0.6572, 0.4055, 0.657, 0.4037, 0.69, 0.3717, 0.6908, 0.4373, 0.625, 0.4686, 0.625, 0.4686, 0.6564, 0.4371, 0.6566, 0.4686, 0.625, 0.5, 0.625, 0.5, 0.6563, 0.4686, 0.6564, 0.4686, 0.6564, 0.5, 0.6563, 0.5, 0.6877, 0.4683, 0.6879, 0.4371, 0.6566, 0.4686, 0.6564, 0.4683, 0.6879, 0.4363, 0.6887, 0.4363, 0.6887, 0.4683, 0.6879, 0.468, 0.7195, 0.435, 0.7213, 0.4683, 0.6879, 0.5, 0.6877, 0.5, 0.7191, 0.468, 0.7195, 0.468, 0.7195, 0.5, 0.7191, 0.5, 0.7504, 0.4678, 0.751, 0.435, 0.7213, 0.468, 0.7195, 0.4678, 0.751, 0.4342, 0.7533, 0.3717, 0.6908, 0.4037, 0.69, 0.4002, 0.7248, 0.366, 0.7278, 0.4037, 0.69, 0.4363, 0.6887, 0.435, 0.7213, 0.4002, 0.7248, 0.4002, 0.7248, 0.435, 0.7213, 0.4342, 0.7533, 0.3972, 0.759, 0.366, 0.7278, 0.4002, 0.7248, 0.3972, 0.759, 0.3498, 0.7752, 0.375, 0.125, 0.4062, 0.125, 0.4062, 0.1563, 0.375, 0.1563, 0.4062, 0.125, 0.4375, 0.125, 0.4375, 0.1563, 0.4062, 0.1563, 0.4062, 0.1563, 0.4375, 0.1563, 0.4375, 0.1875, 0.4062, 0.1875, 0.375, 0.1563, 0.4062, 0.1563, 0.4062, 0.1875, 0.375, 0.1875, 0.4375, 0.125, 0.4687, 0.125, 0.4687, 0.1563, 0.4375, 0.1563, 0.4687, 0.125, 0.5, 0.125, 0.5, 0.1563, 0.4687, 0.1563, 0.4687, 0.1563, 0.5, 0.1563, 0.5, 0.1875, 0.4687, 0.1875, 0.4375, 0.1563, 0.4687, 0.1563, 0.4687, 0.1875, 0.4375, 0.1875, 0.4375, 0.1875, 0.4687, 0.1875, 0.4687, 0.2188, 0.4375, 0.2188, 0.4687, 0.1875, 0.5, 0.1875, 0.5, 0.2188, 0.4687, 0.2188, 0.4687, 0.2188, 0.5, 0.2188, 0.5, 0.25, 0.4687, 0.25, 0.4375, 0.2188, 0.4687, 0.2188, 0.4687, 0.25, 0.4375, 0.25, 0.375, 0.1875, 0.4062, 0.1875, 0.4062, 0.2188, 0.375, 0.2188, 0.4062, 0.1875, 0.4375, 0.1875, 0.4375, 0.2188, 0.4062, 0.2188, 0.4062, 0.2188, 0.4375, 0.2188, 0.4375, 0.25, 0.4062, 0.25, 0.375, 0.2188, 0.4062, 0.2188, 0.4062, 0.25, 0.375, 0.25, 0.3746, 0.8754, 0.406, 0.8753, 0.4062, 0.9063, 0.3749, 0.9063, 0.406, 0.8753, 0.4373, 0.8751, 0.4375, 0.9063, 0.4062, 0.9063, 0.4062, 0.9063, 0.4375, 0.9063, 0.4375, 0.9375, 0.4062, 0.9375, 0.3749, 0.9063, 0.4062, 0.9063, 0.4062, 0.9375, 0.375, 0.9375, 0.4373, 0.8751, 0.4687, 0.875, 0.4687, 0.9063, 0.4375, 0.9063, 0.4687, 0.875, 0.5, 0.875, 0.5, 0.9063, 0.4687, 0.9063, 0.4687, 0.9063, 0.5, 0.9063, 0.5, 0.9375, 0.4687, 0.9375, 0.4375, 0.9063, 0.4687, 0.9063, 0.4687, 0.9375, 0.4375, 0.9375, 0.4375, 0.9375, 0.4687, 0.9375, 0.4687, 0.9688, 0.4375, 0.9688, 0.4687, 0.9375, 0.5, 0.9375, 0.5, 0.9688, 0.4687, 0.9688, 0.4687, 0.9688, 0.5, 0.9688, 0.5, 1.0, 0.4687, 1.0, 0.4375, 0.9688, 0.4687, 0.9688, 0.4687, 1.0, 0.4375, 1.0, 0.375, 0.9375, 0.4062, 0.9375, 0.4062, 0.9688, 0.375, 0.9688, 0.4062, 0.9375, 0.4375, 0.9375, 0.4375, 0.9688, 0.4062, 0.9688, 0.4062, 0.9688, 0.4375, 0.9688, 0.4375, 1.0, 0.4062, 1.0, 0.375, 0.9688, 0.4062, 0.9688, 0.4062, 1.0, 0.375, 1.0, 0.375, 0.0, 0.4062, 0.0, 0.4062, 0.03125, 0.375, 0.03125, 0.4062, 0.0, 0.4375, 0.0, 0.4375, 0.03125, 0.4062, 0.03125, 0.4062, 0.03125, 0.4375, 0.03125, 0.4375, 0.0625, 0.4062, 0.0625, 0.375, 0.03125, 0.4062, 0.03125, 0.4062, 0.0625, 0.375, 0.0625, 0.4375, 0.0, 0.4687, 0.0, 0.4687, 0.03125, 0.4375, 0.03125, 0.4687, 0.0, 0.5, 0.0, 0.5, 0.03125, 0.4687, 0.03125, 0.4687, 0.03125, 0.5, 0.03125, 0.5, 0.0625, 0.4687, 0.0625, 0.4375, 0.03125, 0.4687, 0.03125, 0.4687, 0.0625, 0.4375, 0.0625, 0.4375, 0.0625, 0.4687, 0.0625, 0.4687, 0.09375, 0.4375, 0.09375, 0.4687, 0.0625, 0.5, 0.0625, 0.5, 0.09375, 0.4687, 0.09375, 0.4687, 0.09375, 0.5, 0.09375, 0.5, 0.125, 0.4687, 0.125, 0.4375, 0.09375, 0.4687, 0.09375, 0.4687, 0.125, 0.4375, 0.125, 0.375, 0.0625, 0.4062, 0.0625, 0.4062, 0.09375, 0.375, 0.09375, 0.4062, 0.0625, 0.4375, 0.0625, 0.4375, 0.09375, 0.4062, 0.09375, 0.4062, 0.09375, 0.4375, 0.09375, 0.4375, 0.125, 0.4062, 0.125, 0.375, 0.09375, 0.4062, 0.09375, 0.4062, 0.125, 0.375, 0.125, 0.3498, 0.4748, 0.3972, 0.491, 0.4002, 0.5252, 0.366, 0.5222, 0.3972, 0.491, 0.4342, 0.4967, 0.435, 0.5287, 0.4002, 0.5252, 0.4002, 0.5252, 0.435, 0.5287, 0.4363, 0.5613, 0.4037, 0.56, 0.366, 0.5222, 0.4002, 0.5252, 0.4037, 0.56, 0.3717, 0.5592, 0.4342, 0.4967, 0.4678, 0.499, 0.468, 0.5305, 0.435, 0.5287, 0.4678, 0.499, 0.5, 0.4996, 0.5, 0.5309, 0.468, 0.5305, 0.468, 0.5305, 0.5, 0.5309, 0.5, 0.5623, 0.4683, 0.5621, 0.435, 0.5287, 0.468, 0.5305, 0.4683, 0.5621, 0.4363, 0.5613, 0.4363, 0.5613, 0.4683, 0.5621, 0.4686, 0.5936, 0.4371, 0.5934, 0.4683, 0.5621, 0.5, 0.5623, 0.5, 0.5937, 0.4686, 0.5936, 0.4686, 0.5936, 0.5, 0.5937, 0.5, 0.625, 0.4686, 0.625, 0.4371, 0.5934, 0.4686, 0.5936, 0.4686, 0.625, 0.4373, 0.625, 0.3717, 0.5592, 0.4037, 0.56, 0.4055, 0.593, 0.374, 0.5928, 0.4037, 0.56, 0.4363, 0.5613, 0.4371, 0.5934, 0.4055, 0.593, 0.4055, 0.593, 0.4371, 0.5934, 0.4373, 0.625, 0.4059, 0.625, 0.374, 0.5928, 0.4055, 0.593, 0.4059, 0.625, 0.3746, 0.625, 0.5, 0.4996, 0.5321, 0.499, 0.5319, 0.5305, 0.5, 0.5309, 0.5321, 0.499, 0.5658, 0.4967, 0.565, 0.5287, 0.5319, 0.5305, 0.5319, 0.5305, 0.565, 0.5287, 0.5636, 0.5613, 0.5316, 0.5621, 0.5, 0.5309, 0.5319, 0.5305, 0.5316, 0.5621, 0.5, 0.5623, 0.5658, 0.4967, 0.6027, 0.491, 0.5998, 0.5252, 0.565, 0.5287, 0.6027, 0.491, 0.6502, 0.4748, 0.634, 0.5222, 0.5998, 0.5252, 0.5998, 0.5252, 0.634, 0.5222, 0.6283, 0.5592, 0.5962, 0.56, 0.565, 0.5287, 0.5998, 0.5252, 0.5962, 0.56, 0.5636, 0.5613, 0.5636, 0.5613, 0.5962, 0.56, 0.5945, 0.593, 0.5629, 0.5934, 0.5962, 0.56, 0.6283, 0.5592, 0.6259, 0.5928, 0.5945, 0.593, 0.5945, 0.593, 0.6259, 0.5928, 0.6254, 0.625, 0.5941, 0.625, 0.5629, 0.5934, 0.5945, 0.593, 0.5941, 0.625, 0.5627, 0.625, 0.5, 0.5623, 0.5316, 0.5621, 0.5314, 0.5936, 0.5, 0.5937, 0.5316, 0.5621, 0.5636, 0.5613, 0.5629, 0.5934, 0.5314, 0.5936, 0.5314, 0.5936, 0.5629, 0.5934, 0.5627, 0.625, 0.5313, 0.625, 0.5, 0.5937, 0.5314, 0.5936, 0.5313, 0.625, 0.5, 0.625, 0.2496, 0.4996, 0.2796, 0.4983, 0.2803, 0.5303, 0.2497, 0.531, 0.2796, 0.4983, 0.3073, 0.4948, 0.3095, 0.5283, 0.2803, 0.5303, 0.2803, 0.5303, 0.3095, 0.5283, 0.3112, 0.5612, 0.2808, 0.5621, 0.2497, 0.531, 0.2803, 0.5303, 0.2808, 0.5621, 0.2499, 0.5624, 0.3073, 0.4948, 0.3312, 0.4874, 0.3372, 0.5247, 0.3095, 0.5283, 0.3312, 0.4874, 0.3498, 0.4748, 0.366, 0.5222, 0.3372, 0.5247, 0.3372, 0.5247, 0.366, 0.5222, 0.3717, 0.5592, 0.3412, 0.5599, 0.3095, 0.5283, 0.3372, 0.5247, 0.3412, 0.5599, 0.3112, 0.5612, 0.3112, 0.5612, 0.3412, 0.5599, 0.343, 0.593, 0.3121, 0.5934, 0.3412, 0.5599, 0.3717, 0.5592, 0.374, 0.5928, 0.343, 0.593, 0.343, 0.593, 0.374, 0.5928, 0.3746, 0.625, 0.3434, 0.625, 0.3121, 0.5934, 0.343, 0.593, 0.3434, 0.625, 0.3123, 0.625, 0.2499, 0.5624, 0.2808, 0.5621, 0.2811, 0.5936, 0.25, 0.5937, 0.2808, 0.5621, 0.3112, 0.5612, 0.3121, 0.5934, 0.2811, 0.5936, 0.2811, 0.5936, 0.3121, 0.5934, 0.3123, 0.625, 0.2812, 0.625, 0.25, 0.5937, 0.2811, 0.5936, 0.2812, 0.625, 0.25, 0.625, 0.5, 0.0, 0.5312, 0.0, 0.5312, 0.03125, 0.5, 0.03125, 0.5312, 0.0, 0.5625, 0.0, 0.5625, 0.03125, 0.5312, 0.03125, 0.5312, 0.03125, 0.5625, 0.03125, 0.5625, 0.0625, 0.5312, 0.0625, 0.5, 0.03125, 0.5312, 0.03125, 0.5312, 0.0625, 0.5, 0.0625, 0.5625, 0.0, 0.5937, 0.0, 0.5937, 0.03125, 0.5625, 0.03125, 0.5937, 0.0, 0.625, 0.0, 0.625, 0.03125, 0.5937, 0.03125, 0.5937, 0.03125, 0.625, 0.03125, 0.625, 0.0625, 0.5937, 0.0625, 0.5625, 0.03125, 0.5937, 0.03125, 0.5937, 0.0625, 0.5625, 0.0625, 0.5625, 0.0625, 0.5937, 0.0625, 0.5937, 0.09375, 0.5625, 0.09375, 0.5937, 0.0625, 0.625, 0.0625, 0.625, 0.09375, 0.5937, 0.09375, 0.5937, 0.09375, 0.625, 0.09375, 0.625, 0.125, 0.5937, 0.125, 0.5625, 0.09375, 0.5937, 0.09375, 0.5937, 0.125, 0.5625, 0.125, 0.5, 0.0625, 0.5312, 0.0625, 0.5312, 0.09375, 0.5, 0.09375, 0.5312, 0.0625, 0.5625, 0.0625, 0.5625, 0.09375, 0.5312, 0.09375, 0.5312, 0.09375, 0.5625, 0.09375, 0.5625, 0.125, 0.5312, 0.125, 0.5, 0.09375, 0.5312, 0.09375, 0.5312, 0.125, 0.5, 0.125, 0.7504, 0.4996, 0.7813, 0.4999, 0.7813, 0.5312, 0.7503, 0.531, 0.7813, 0.4999, 0.8125, 0.5, 0.8125, 0.5313, 0.7813, 0.5312, 0.7813, 0.5312, 0.8125, 0.5313, 0.8125, 0.5625, 0.7813, 0.5625, 0.7503, 0.531, 0.7813, 0.5312, 0.7813, 0.5625, 0.7501, 0.5624, 0.8125, 0.5, 0.8438, 0.5, 0.8438, 0.5313, 0.8125, 0.5313, 0.8438, 0.5, 0.875, 0.5, 0.875, 0.5313, 0.8438, 0.5313, 0.8438, 0.5313, 0.875, 0.5313, 0.875, 0.5625, 0.8438, 0.5625, 0.8125, 0.5313, 0.8438, 0.5313, 0.8438, 0.5625, 0.8125, 0.5625, 0.8125, 0.5625, 0.8438, 0.5625, 0.8438, 0.5938, 0.8125, 0.5938, 0.8438, 0.5625, 0.875, 0.5625, 0.875, 0.5938, 0.8438, 0.5938, 0.8438, 0.5938, 0.875, 0.5938, 0.875, 0.625, 0.8438, 0.625, 0.8125, 0.5938, 0.8438, 0.5938, 0.8438, 0.625, 0.8125, 0.625, 0.7501, 0.5624, 0.7813, 0.5625, 0.7813, 0.5937, 0.75, 0.5937, 0.7813, 0.5625, 0.8125, 0.5625, 0.8125, 0.5938, 0.7813, 0.5937, 0.7813, 0.5937, 0.8125, 0.5938, 0.8125, 0.625, 0.7813, 0.625, 0.75, 0.5937, 0.7813, 0.5937, 0.7813, 0.625, 0.75, 0.625, 0.6502, 0.4748, 0.6688, 0.4874, 0.6628, 0.5247, 0.634, 0.5222, 0.6688, 0.4874, 0.6927, 0.4948, 0.6905, 0.5283, 0.6628, 0.5247, 0.6628, 0.5247, 0.6905, 0.5283, 0.6888, 0.5612, 0.6588, 0.5599, 0.634, 0.5222, 0.6628, 0.5247, 0.6588, 0.5599, 0.6283, 0.5592, 0.6927, 0.4948, 0.7204, 0.4983, 0.7197, 0.5303, 0.6905, 0.5283, 0.7204, 0.4983, 0.7504, 0.4996, 0.7503, 0.531, 0.7197, 0.5303, 0.7197, 0.5303, 0.7503, 0.531, 0.7501, 0.5624, 0.7192, 0.5621, 0.6905, 0.5283, 0.7197, 0.5303, 0.7192, 0.5621, 0.6888, 0.5612, 0.6888, 0.5612, 0.7192, 0.5621, 0.7189, 0.5936, 0.6879, 0.5934, 0.7192, 0.5621, 0.7501, 0.5624, 0.75, 0.5937, 0.7189, 0.5936, 0.7189, 0.5936, 0.75, 0.5937, 0.75, 0.625, 0.7188, 0.625, 0.6879, 0.5934, 0.7189, 0.5936, 0.7188, 0.625, 0.6877, 0.625, 0.6283, 0.5592, 0.6588, 0.5599, 0.657, 0.593, 0.6259, 0.5928, 0.6588, 0.5599, 0.6888, 0.5612, 0.6879, 0.5934, 0.657, 0.593, 0.657, 0.593, 0.6879, 0.5934, 0.6877, 0.625, 0.6566, 0.625, 0.6259, 0.5928, 0.657, 0.593, 0.6566, 0.625, 0.6254, 0.625, 0.125, 0.5, 0.1563, 0.5, 0.1563, 0.5313, 0.125, 0.5313, 0.1563, 0.5, 0.1875, 0.5, 0.1875, 0.5313, 0.1563, 0.5313, 0.1563, 0.5313, 0.1875, 0.5313, 0.1875, 0.5625, 0.1563, 0.5625, 0.125, 0.5313, 0.1563, 0.5313, 0.1563, 0.5625, 0.125, 0.5625, 0.1875, 0.5, 0.2187, 0.4999, 0.2187, 0.5312, 0.1875, 0.5313, 0.2187, 0.4999, 0.2496, 0.4996, 0.2497, 0.531, 0.2187, 0.5312, 0.2187, 0.5312, 0.2497, 0.531, 0.2499, 0.5624, 0.2187, 0.5625, 0.1875, 0.5313, 0.2187, 0.5312, 0.2187, 0.5625, 0.1875, 0.5625, 0.1875, 0.5625, 0.2187, 0.5625, 0.2187, 0.5937, 0.1875, 0.5938, 0.2187, 0.5625, 0.2499, 0.5624, 0.25, 0.5937, 0.2187, 0.5937, 0.2187, 0.5937, 0.25, 0.5937, 0.25, 0.625, 0.2187, 0.625, 0.1875, 0.5938, 0.2187, 0.5937, 0.2187, 0.625, 0.1875, 0.625, 0.125, 0.5625, 0.1563, 0.5625, 0.1563, 0.5938, 0.125, 0.5938, 0.1563, 0.5625, 0.1875, 0.5625, 0.1875, 0.5938, 0.1563, 0.5938, 0.1563, 0.5938, 0.1875, 0.5938, 0.1875, 0.625, 0.1563, 0.625, 0.125, 0.5938, 0.1563, 0.5938, 0.1563, 0.625, 0.125, 0.625, 0.3498, 0.7752, 0.3972, 0.759, 0.3997, 0.7878, 0.3624, 0.7938, 0.3972, 0.759, 0.4342, 0.7533, 0.4349, 0.7838, 0.3997, 0.7878, 0.3997, 0.7878, 0.4349, 0.7838, 0.4362, 0.8138, 0.4033, 0.8155, 0.3624, 0.7938, 0.3997, 0.7878, 0.4033, 0.8155, 0.3698, 0.8177, 0.4342, 0.7533, 0.4678, 0.751, 0.468, 0.782, 0.4349, 0.7838, 0.4678, 0.751, 0.5, 0.7504, 0.5, 0.7816, 0.468, 0.782, 0.468, 0.782, 0.5, 0.7816, 0.5, 0.8127, 0.4683, 0.8129, 0.4349, 0.7838, 0.468, 0.782, 0.4683, 0.8129, 0.4362, 0.8138, 0.4362, 0.8138, 0.4683, 0.8129, 0.4686, 0.8439, 0.437, 0.8442, 0.4683, 0.8129, 0.5, 0.8127, 0.5, 0.8438, 0.4686, 0.8439, 0.4686, 0.8439, 0.5, 0.8438, 0.5, 0.875, 0.4687, 0.875, 0.437, 0.8442, 0.4686, 0.8439, 0.4687, 0.875, 0.4373, 0.8751, 0.3698, 0.8177, 0.4033, 0.8155, 0.4052, 0.8447, 0.3733, 0.8454, 0.4033, 0.8155, 0.4362, 0.8138, 0.437, 0.8442, 0.4052, 0.8447, 0.4052, 0.8447, 0.437, 0.8442, 0.4373, 0.8751, 0.406, 0.8753, 0.3733, 0.8454, 0.4052, 0.8447, 0.406, 0.8753, 0.3746, 0.8754, 0.375, 0.25, 0.4062, 0.25, 0.4062, 0.2813, 0.375, 0.2813, 0.4062, 0.25, 0.4375, 0.25, 0.4375, 0.2812, 0.4062, 0.2813, 0.4062, 0.2813, 0.4375, 0.2812, 0.4375, 0.3125, 0.4062, 0.3125, 0.375, 0.2813, 0.4062, 0.2813, 0.4062, 0.3125, 0.375, 0.3125, 0.4375, 0.25, 0.4687, 0.25, 0.4687, 0.2813, 0.4375, 0.2813, 0.4687, 0.25, 0.5, 0.25, 0.5, 0.2813, 0.4687, 0.2813, 0.4687, 0.2813, 0.5, 0.2813, 0.5, 0.3125, 0.4687, 0.3125, 0.4375, 0.2813, 0.4687, 0.2813, 0.4687, 0.3125, 0.4375, 0.3125, 0.4375, 0.3125, 0.4687, 0.3125, 0.4687, 0.3437, 0.4375, 0.3437, 0.4687, 0.3125, 0.5, 0.3125, 0.5, 0.3437, 0.4687, 0.3437, 0.4687, 0.3437, 0.5, 0.3437, 0.5, 0.375, 0.4687, 0.375, 0.4375, 0.3437, 0.4687, 0.3437, 0.4687, 0.375, 0.4373, 0.3749, 0.375, 0.3125, 0.4062, 0.3125, 0.4062, 0.3437, 0.3749, 0.3437, 0.4062, 0.3125, 0.4375, 0.3125, 0.4375, 0.3437, 0.4062, 0.3437, 0.4062, 0.3437, 0.4375, 0.3437, 0.4373, 0.3749, 0.406, 0.3747, 0.3749, 0.3437, 0.4062, 0.3437, 0.406, 0.3747, 0.3746, 0.3746, 0.5, 0.25, 0.5312, 0.25, 0.5312, 0.2813, 0.5, 0.2813, 0.5312, 0.25, 0.5625, 0.25, 0.5625, 0.2813, 0.5312, 0.2813, 0.5312, 0.2813, 0.5625, 0.2813, 0.5625, 0.3125, 0.5312, 0.3125, 0.5, 0.2813, 0.5312, 0.2813, 0.5312, 0.3125, 0.5, 0.3125, 0.5625, 0.25, 0.5937, 0.25, 0.5937, 0.2813, 0.5625, 0.2813, 0.5937, 0.25, 0.625, 0.25, 0.625, 0.2813, 0.5937, 0.2813, 0.5937, 0.2813, 0.625, 0.2813, 0.625, 0.3125, 0.5937, 0.3125, 0.5625, 0.2813, 0.5937, 0.2813, 0.5937, 0.3125, 0.5625, 0.3125, 0.5625, 0.3125, 0.5937, 0.3125, 0.5938, 0.3437, 0.5625, 0.3437, 0.5937, 0.3125, 0.625, 0.3125, 0.6251, 0.3437, 0.5938, 0.3437, 0.5938, 0.3437, 0.6251, 0.3437, 0.6254, 0.3746, 0.594, 0.3747, 0.5625, 0.3437, 0.5938, 0.3437, 0.594, 0.3747, 0.5626, 0.3749, 0.5, 0.3125, 0.5312, 0.3125, 0.5312, 0.3437, 0.5, 0.3437, 0.5312, 0.3125, 0.5625, 0.3125, 0.5625, 0.3437, 0.5312, 0.3437, 0.5312, 0.3437, 0.5625, 0.3437, 0.5626, 0.3749, 0.5313, 0.375, 0.5, 0.3437, 0.5312, 0.3437, 0.5313, 0.375, 0.5, 0.375, 0.125, 0.625, 0.1563, 0.625, 0.1563, 0.6563, 0.125, 0.6563, 0.1563, 0.625, 0.1875, 0.625, 0.1875, 0.6563, 0.1563, 0.6563, 0.1563, 0.6563, 0.1875, 0.6563, 0.1875, 0.6875, 0.1563, 0.6875, 0.125, 0.6563, 0.1563, 0.6563, 0.1563, 0.6875, 0.125, 0.6875, 0.1875, 0.625, 0.2187, 0.625, 0.2187, 0.6563, 0.1875, 0.6563, 0.2187, 0.625, 0.25, 0.625, 0.25, 0.6563, 0.2187, 0.6563, 0.2187, 0.6563, 0.25, 0.6563, 0.2499, 0.6876, 0.2187, 0.6875, 0.1875, 0.6563, 0.2187, 0.6563, 0.2187, 0.6875, 0.1875, 0.6875, 0.1875, 0.6875, 0.2187, 0.6875, 0.2187, 0.7188, 0.1875, 0.7188, 0.2187, 0.6875, 0.2499, 0.6876, 0.2497, 0.719, 0.2187, 0.7188, 0.2187, 0.7188, 0.2497, 0.719, 0.2496, 0.7504, 0.2187, 0.7501, 0.1875, 0.7188, 0.2187, 0.7188, 0.2187, 0.7501, 0.1875, 0.75, 0.125, 0.6875, 0.1563, 0.6875, 0.1563, 0.7188, 0.125, 0.7188, 0.1563, 0.6875, 0.1875, 0.6875, 0.1875, 0.7188, 0.1563, 0.7188, 0.1563, 0.7188, 0.1875, 0.7188, 0.1875, 0.75, 0.1563, 0.75, 0.125, 0.7188, 0.1563, 0.7188, 0.1563, 0.75, 0.125, 0.75, 0.5, 0.7504, 0.5321, 0.751, 0.5319, 0.782, 0.5, 0.7816, 0.5321, 0.751, 0.5658, 0.7533, 0.565, 0.7838, 0.5319, 0.782, 0.5319, 0.782, 0.565, 0.7838, 0.5637, 0.8138, 0.5316, 0.8129, 0.5, 0.7816, 0.5319, 0.782, 0.5316, 0.8129, 0.5, 0.8127, 0.5658, 0.7533, 0.6027, 0.759, 0.6003, 0.7878, 0.565, 0.7838, 0.6027, 0.759, 0.6502, 0.7752, 0.6376, 0.7938, 0.6003, 0.7878, 0.6003, 0.7878, 0.6376, 0.7938, 0.6302, 0.8177, 0.5967, 0.8155, 0.565, 0.7838, 0.6003, 0.7878, 0.5967, 0.8155, 0.5637, 0.8138, 0.5637, 0.8138, 0.5967, 0.8155, 0.5947, 0.8447, 0.5629, 0.8442, 0.5967, 0.8155, 0.6302, 0.8177, 0.6267, 0.8454, 0.5947, 0.8447, 0.5947, 0.8447, 0.6267, 0.8454, 0.6254, 0.8754, 0.594, 0.8753, 0.5629, 0.8442, 0.5947, 0.8447, 0.594, 0.8753, 0.5626, 0.8751, 0.5, 0.8127, 0.5316, 0.8129, 0.5314, 0.8439, 0.5, 0.8438, 0.5316, 0.8129, 0.5637, 0.8138, 0.5629, 0.8442, 0.5314, 0.8439, 0.5314, 0.8439, 0.5629, 0.8442, 0.5626, 0.8751, 0.5313, 0.875, 0.5, 0.8438, 0.5314, 0.8439, 0.5313, 0.875, 0.5, 0.875, 0.6254, 0.625, 0.6566, 0.625, 0.657, 0.657, 0.6259, 0.6572, 0.6566, 0.625, 0.6877, 0.625, 0.6879, 0.6566, 0.657, 0.657, 0.657, 0.657, 0.6879, 0.6566, 0.6888, 0.6888, 0.6588, 0.6901, 0.6259, 0.6572, 0.657, 0.657, 0.6588, 0.6901, 0.6283, 0.6908, 0.6877, 0.625, 0.7188, 0.625, 0.7189, 0.6564, 0.6879, 0.6566, 0.7188, 0.625, 0.75, 0.625, 0.75, 0.6563, 0.7189, 0.6564, 0.7189, 0.6564, 0.75, 0.6563, 0.7501, 0.6876, 0.7192, 0.6879, 0.6879, 0.6566, 0.7189, 0.6564, 0.7192, 0.6879, 0.6888, 0.6888, 0.6888, 0.6888, 0.7192, 0.6879, 0.7197, 0.7197, 0.6905, 0.7217, 0.7192, 0.6879, 0.7501, 0.6876, 0.7503, 0.719, 0.7197, 0.7197, 0.7197, 0.7197, 0.7503, 0.719, 0.7504, 0.7504, 0.7204, 0.7517, 0.6905, 0.7217, 0.7197, 0.7197, 0.7204, 0.7517, 0.6927, 0.7552, 0.6283, 0.6908, 0.6588, 0.6901, 0.6628, 0.7253, 0.634, 0.7278, 0.6588, 0.6901, 0.6888, 0.6888, 0.6905, 0.7217, 0.6628, 0.7253, 0.6628, 0.7253, 0.6905, 0.7217, 0.6927, 0.7552, 0.6688, 0.7626, 0.634, 0.7278, 0.6628, 0.7253, 0.6688, 0.7626, 0.6502, 0.7752])
me_cube.materials.append(mat_material)
me_cube.use_remesh_preserve_volume = False
me_cube.use_remesh_preserve_attributes = False
me_cube.use_mirror_vertex_groups = False
me_cube.update()

# ---- objects
ob_cube = bpy.data.objects.new('Cube', me_cube)
ob_light = bpy.data.objects.new('Light', light_light)
ob_camera = bpy.data.objects.new('Camera', cam_camera)

# ---- transforms, parenting, visibility, modifiers, constraints
ob_cube.location = (0.0, 0.0, 0.0)
ob_cube.lock_rotations_4d = False
ob_cube.empty_display_type = 'ARROWS'
ob_cube.lineart.crease_threshold = 0.0
ob_light.location = (4.076, 1.005, 5.904)
ob_light.rotation_euler = (0.6503, 0.05522, 1.866)
ob_light.lock_rotations_4d = False
ob_light.empty_display_type = 'ARROWS'
ob_light.color = (0.0, 0.0, 0.0, 0.0)
ob_light.lineart.crease_threshold = 0.0
ob_camera.location = (7.359, -6.926, 4.958)
ob_camera.rotation_euler = (1.109, 0.0, 0.8149)
ob_camera.lock_rotations_4d = False
ob_camera.empty_display_type = 'ARROWS'
ob_camera.color = (0.0, 0.0, 0.0, 0.0)
ob_camera.display_type = 'WIRE'
ob_camera.lineart.crease_threshold = 0.0

# ---- collection membership
col_collection.objects.link(ob_cube)
col_collection.objects.link(ob_light)
col_collection.objects.link(ob_camera)

# ---- scene / render settings (as saved in the file)
scene.camera = ob_camera
scene.frame_start = 1; scene.frame_end = 250; scene.frame_set(1)
scene.render.engine = 'BLENDER_EEVEE_NEXT'
scene.cycles.use_denoising = False
scene.cycles.samples = 128
scene.cycles.sampling_pattern = 'TABULATED_SOBOL'
scene.cycles.use_adaptive_sampling = False
scene.cycles.use_light_tree = False
scene.view_settings.view_transform = 'Filmic'
bpy.context.view_layer.update()

